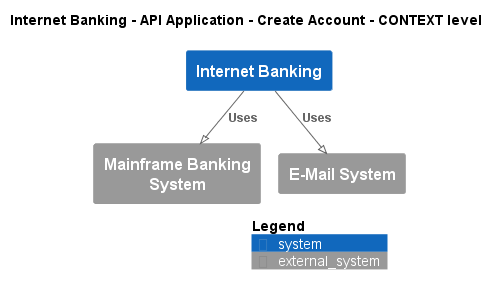

The diagram above was rendered by PlantUML. Its source (embedded in the PNG):
@startuml
!pragma layout smetana
!include ..\..\..\..\..\..\.c4s\C4_Context.puml

AddElementTag("state:new", $bgColor=green, $fontColor=#ffffff, $borderColor=green, $shadowing="False")
AddElementTag("state:changed", $bgColor=orange, $fontColor=#ffffff, $borderColor=orange, $shadowing="False")
AddElementTag("state:removed", $bgColor=red, $fontColor=#ffffff, $borderColor=red, $shadowing="False")

AddRelTag("state:new", $textColor=green, $lineColor=green)
AddRelTag("state:changed", $textColor=orange, $lineColor=orange)
AddRelTag("state:removed", $textColor=red, $lineColor=red)

SHOW_PERSON_PORTRAIT()
LAYOUT_TOP_DOWN()

skinparam linetype polyline

title Internet Banking - API Application - Create Account - CONTEXT level

System(BigBankPlc.SoftwareSystems.InternetBanking, "Internet Banking", "")
System_Ext(BigBankPlc.SoftwareSystems.MainframeBankingSystem, "Mainframe Banking System", "")
System_Ext(BigBankPlc.SoftwareSystems.EMailSystem, "E-Mail System", "")

Rel(BigBankPlc.SoftwareSystems.InternetBanking, BigBankPlc.SoftwareSystems.MainframeBankingSystem, "Uses")
Rel(BigBankPlc.SoftwareSystems.InternetBanking, BigBankPlc.SoftwareSystems.EMailSystem, "Uses")


SHOW_LEGEND()
@enduml